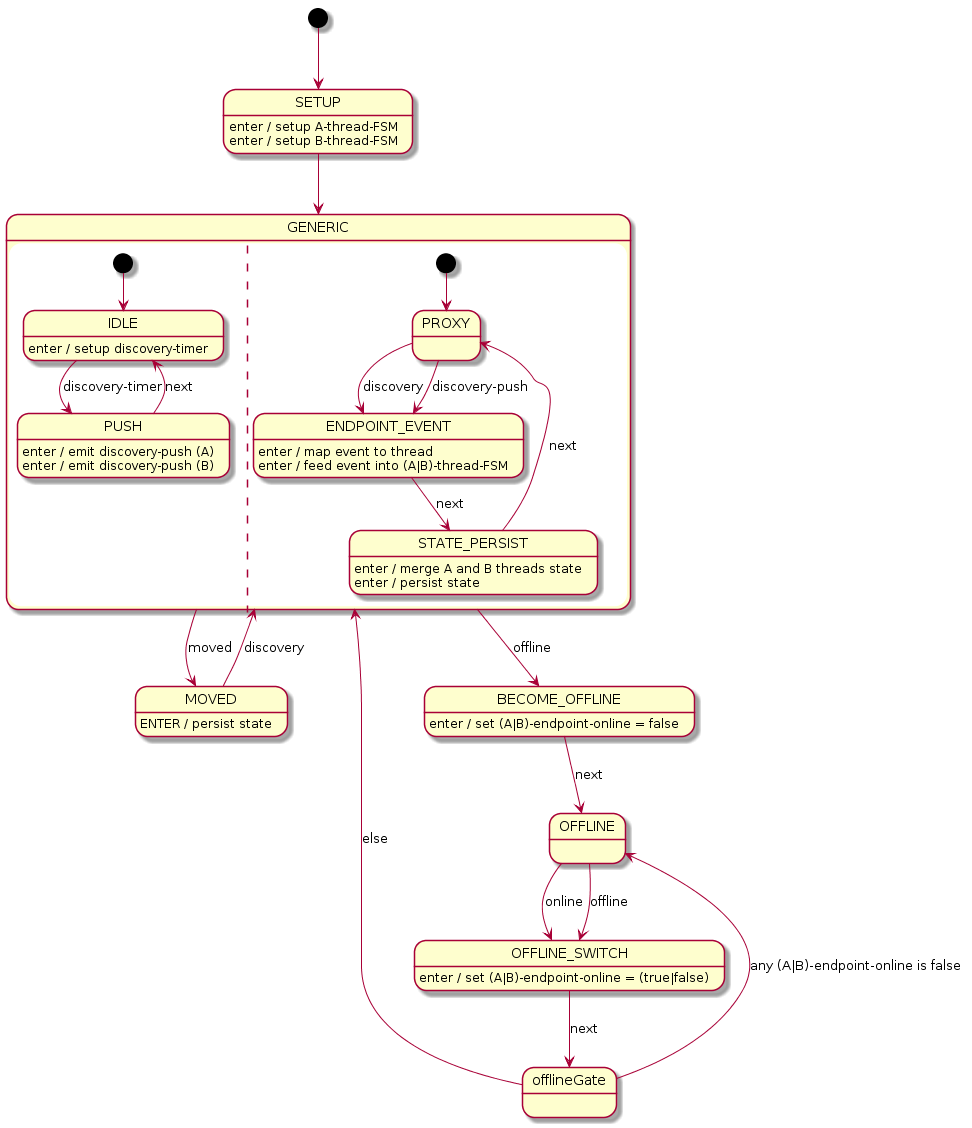

The diagram above was rendered by PlantUML. Its source (embedded in the PNG):
@startuml
[*] --> SETUP

SETUP --> GENERIC
SETUP : enter / setup A-thread-FSM
SETUP : enter / setup B-thread-FSM

state GENERIC {

    [*] --> IDLE

    IDLE : enter / setup discovery-timer
    IDLE --> PUSH : discovery-timer

    PUSH --> IDLE : next
    PUSH : enter / emit discovery-push (A)
    PUSH : enter / emit discovery-push (B)

    ||

    [*] --> PROXY

    PROXY --> ENDPOINT_EVENT : discovery
    PROXY --> ENDPOINT_EVENT : discovery-push

    ENDPOINT_EVENT --> STATE_PERSIST : next
    ENDPOINT_EVENT : enter / map event to thread
    ENDPOINT_EVENT : enter / feed event into (A|B)-thread-FSM

    STATE_PERSIST --> PROXY : next
    STATE_PERSIST : enter / merge A and B threads state
    STATE_PERSIST : enter / persist state
}

GENERIC --> MOVED : moved
GENERIC --> BECOME_OFFLINE : offline

MOVED --> GENERIC : discovery
MOVED : ENTER / persist state

BECOME_OFFLINE --> OFFLINE : next
BECOME_OFFLINE : enter / set (A|B)-endpoint-online = false

OFFLINE --> OFFLINE_SWITCH : online
OFFLINE --> OFFLINE_SWITCH : offline

OFFLINE_SWITCH --> offlineGate : next
OFFLINE_SWITCH : enter / set (A|B)-endpoint-online = (true|false)

state offlineGate <<choice>>
offlineGate --> OFFLINE : any (A|B)-endpoint-online is false
offlineGate --> GENERIC : else

@enduml